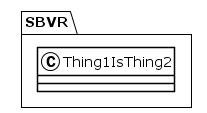

The diagram above was rendered by PlantUML. Its source (embedded in the PNG):
@startuml
!theme plain
package SBVR {
class Thing1IsThing2 {
}
}
@enduml